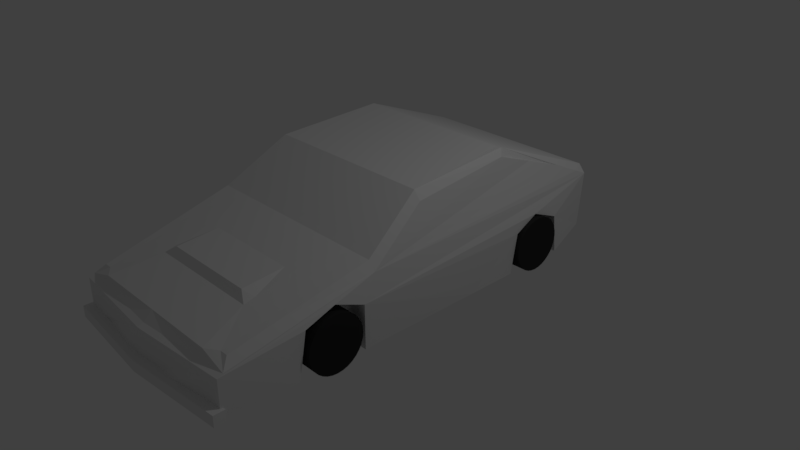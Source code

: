 # Source: Test_Car.blend  (saved by Blender 2.78.0; exported with 4.5.12 LTS)
import bpy
from mathutils import Matrix  # noqa: F401  (used for matrix-valued properties, if any)

bpy.ops.wm.read_factory_settings(use_empty=True)
scene = bpy.context.scene
scene.name = 'Scene'

# ---- collections
col_collection_1 = bpy.data.collections.new('Collection 1'); scene.collection.children.link(col_collection_1)

# ---- materials (node trees are filled in below, after node groups)
mat_material_005 = bpy.data.materials.new('Material.005')
mat_material_005.alpha_threshold = 0.0
mat_material_005.use_transparent_shadow = False
mat_material_005.diffuse_color = (0.02721, 0.02721, 0.02721, 1.0)
mat_material_005.roughness = 0.5
mat_material_004 = bpy.data.materials.new('Material.004')
mat_material_004.alpha_threshold = 0.0
mat_material_004.use_transparent_shadow = False
mat_material_004.diffuse_color = (0.03106, 0.03106, 0.03106, 1.0)
mat_material_004.roughness = 0.5

# ---- material node trees

# ---- world
world_world = bpy.data.worlds.new('World'); scene.world = world_world
world_world.color = (0.05088, 0.05088, 0.05088)
world_world.use_sun_shadow = False
world_world.sun_shadow_jitter_overblur = 0.0
world_world.cycles.sampling_method = 'MANUAL'

# ---- cameras
cam_camera = bpy.data.cameras.new('Camera')
cam_camera.clip_end = 100.0
cam_camera.lens = 35.0
cam_camera.sensor_width = 32.0
cam_camera.sensor_height = 18.0
cam_camera.ortho_scale = 7.314
cam_camera.dof.focus_distance = 0.0
cam_camera.dof.aperture_fstop = 128.0

# ---- lights
light_lamp = bpy.data.lights.new('Lamp', 'POINT')
light_lamp.transmission_factor = 0.0
light_lamp.cutoff_distance = 30.0
light_lamp.energy = 100.0
light_lamp.shadow_buffer_clip_start = 1.001
light_lamp.shadow_soft_size = 0.1
light_lamp.shadow_maximum_resolution = 0.006
light_lamp.use_absolute_resolution = True

# ---- meshes
me_plane_002 = bpy.data.meshes.new('Plane.002')
me_plane_002.from_pydata([(-0.2892, -1.512, 1.449), (-0.2892, -1.512, 1.142), (-0.3586, -1.518, 1.449), (-0.3586, -1.518, 1.142), (-0.4253, -1.539, 1.449), (-0.4253, -1.539, 1.142), (-0.4868, -1.572, 1.449), (-0.4868, -1.572, 1.142), (-0.5406, -1.616, 1.449), (-0.5406, -1.616, 1.142), (-0.5849, -1.67, 1.449), (-0.5849, -1.67, 1.142), (-0.6177, -1.731, 1.449), (-0.6177, -1.731, 1.142), (-0.6379, -1.798, 1.449), (-0.6379, -1.798, 1.142), (-0.6448, -1.867, 1.449), (-0.6448, -1.867, 1.142), (-0.6379, -1.937, 1.449), (-0.6379, -1.937, 1.142), (-0.6177, -2.003, 1.449), (-0.6177, -2.003, 1.142), (-0.5849, -2.065, 1.449), (-0.5849, -2.065, 1.142), (-0.5406, -2.119, 1.449), (-0.5406, -2.119, 1.142), (-0.4868, -2.163, 1.449), (-0.4868, -2.163, 1.142), (-0.4253, -2.196, 1.449), (-0.4253, -2.196, 1.142), (-0.3586, -2.216, 1.449), (-0.3586, -2.216, 1.142), (-0.2892, -2.223, 1.449), (-0.2892, -2.223, 1.142), (-0.2198, -2.216, 1.449), (-0.2198, -2.216, 1.142), (-0.1531, -2.196, 1.449), (-0.1531, -2.196, 1.142), (-0.09166, -2.163, 1.449), (-0.09166, -2.163, 1.142), (-0.03778, -2.119, 1.449), (-0.03778, -2.119, 1.142), (0.006444, -2.065, 1.449), (0.006444, -2.065, 1.142), (0.0393, -2.003, 1.449), (0.0393, -2.003, 1.142), (0.05954, -1.937, 1.449), (0.05954, -1.937, 1.142), (0.06637, -1.867, 1.449), (0.06637, -1.867, 1.142), (0.05954, -1.798, 1.449), (0.05954, -1.798, 1.142), (0.0393, -1.731, 1.449), (0.0393, -1.731, 1.142), (0.006443, -1.67, 1.449), (0.006443, -1.67, 1.142), (-0.03778, -1.616, 1.449), (-0.03778, -1.616, 1.142), (-0.09166, -1.572, 1.449), (-0.09166, -1.572, 1.142), (-0.1531, -1.539, 1.449), (-0.1531, -1.539, 1.142), (-0.2198, -1.518, 1.449), (-0.2198, -1.518, 1.142)], [], [(0, 1, 3, 2), (2, 3, 5, 4), (4, 5, 7, 6), (6, 7, 9, 8), (8, 9, 11, 10), (10, 11, 13, 12), (12, 13, 15, 14), (14, 15, 17, 16), (16, 17, 19, 18), (18, 19, 21, 20), (20, 21, 23, 22), (22, 23, 25, 24), (24, 25, 27, 26), (26, 27, 29, 28), (28, 29, 31, 30), (30, 31, 33, 32), (32, 33, 35, 34), (34, 35, 37, 36), (36, 37, 39, 38), (38, 39, 41, 40), (40, 41, 43, 42), (42, 43, 45, 44), (44, 45, 47, 46), (46, 47, 49, 48), (48, 49, 51, 50), (50, 51, 53, 52), (52, 53, 55, 54), (54, 55, 57, 56), (56, 57, 59, 58), (58, 59, 61, 60), (3, 1, 63, 61, 59, 57, 55, 53, 51, 49, 47, 45, 43, 41, 39, 37, 35, 33, 31, 29, 27, 25, 23, 21, 19, 17, 15, 13, 11, 9, 7, 5), (60, 61, 63, 62), (62, 63, 1, 0), (0, 2, 4, 6, 8, 10, 12, 14, 16, 18, 20, 22, 24, 26, 28, 30, 32, 34, 36, 38, 40, 42, 44, 46, 48, 50, 52, 54, 56, 58, 60, 62)])
me_plane_002.materials.append(mat_material_005)
me_plane_002.use_remesh_preserve_volume = False
me_plane_002.use_remesh_preserve_attributes = False
me_plane_002.use_mirror_vertex_groups = False
me_plane_002.update()
me_plane = bpy.data.meshes.new('Plane')
me_plane.from_pydata([(-0.5852, -3.121, 0.0), (-0.0006788, -3.303, 0.0), (-1.0, 2.409, 0.0), (-0.1818, 2.344, 0.0), (-0.5852, -3.017, 1.212), (-0.0006788, -3.199, 1.301), (-1.0, 2.409, 1.228), (-0.1818, 2.344, 1.317), (-1.501, -0.5102, 0.0), (-1.501, -0.5102, 1.152), (-1.0, 2.409, 0.8751), (-0.5852, -3.121, 0.9522), (-1.501, -0.5102, 0.7994), (-1.0, -1.308, 0.0), (-1.0, -1.308, 1.305), (-1.0, 2.409, 1.127), (-0.5852, -3.121, 0.6297), (-1.599, 0.8991, 0.0), (-1.599, 0.8991, 1.077), (-1.0, 2.409, 0.5526), (-0.5852, -3.017, 1.112), (-1.501, -0.5102, 1.052), (-1.501, -0.5102, 0.4769), (-1.599, 0.8991, 0.7248), (-1.0, -1.308, 0.9522), (-1.0, -1.308, 0.6297), (-1.599, 0.8991, 0.4023), (-1.599, 0.8991, 0.9771), (-1.0, -1.308, 1.205), (-0.0006788, 0.2249, -4.374e-08), (-0.0006788, 0.2249, 1.394), (-0.1818, 2.344, 0.8086), (-0.0006788, -3.303, 0.8086), (-0.0006788, 0.2249, 0.8086), (-0.5305, 0.992, -0.03454), (-0.5305, 0.992, 1.408), (-0.5305, 0.992, 0.7741), (-0.0006788, -2.327, -4.374e-08), (-0.0006788, -2.327, 1.394), (-0.0006788, -2.327, 0.8086), (-0.5892, -2.223, -6.946e-08), (-0.5892, -2.223, 1.394), (-0.5892, -2.223, 0.8086), (-0.7241, -1.841, -7.536e-08), (-0.7241, -1.841, 1.394), (-0.7241, -1.841, 0.8086), (-0.5992, -1.494, -6.99e-08), (-0.5992, -1.494, 1.442), (-0.5992, -1.494, 0.8086), (-0.0006788, 0.9227, 0.8086), (-0.0006788, 0.9227, 0.0), (-0.0006788, 0.9227, 1.394), (-0.6838, 1.337, 0.0), (-0.6838, 1.337, 1.394), (-0.6838, 1.337, 0.8086), (-0.0006788, 1.793, 0.0), (-0.0006788, 1.793, 1.394), (-0.0006788, 1.793, 0.8086), (-0.5222, 1.728, 0.8086), (-0.5222, 1.728, 0.0), (-0.5222, 1.728, 1.394), (-0.0006788, -1.45, -4.374e-08), (-0.0006788, -1.45, 1.394), (-0.0006788, -1.45, 0.8086), (-0.5852, -3.121, 0.2569), (-1.0, 2.409, 0.1346), (-1.501, -0.5102, 0.2174), (-1.0, -1.308, 0.2428), (-1.599, 0.8991, 0.1963), (-0.4762, -3.232, 0.0), (-0.4762, -3.128, 1.301), (-0.891, 2.409, 1.317), (-0.891, 2.409, 0.0), (-0.891, 2.409, 0.2932), (-0.891, 2.409, 0.5526), (-0.891, 2.409, 0.8751), (-0.891, 2.409, 1.127), (-1.49, 0.8991, 1.166), (-1.392, -0.5102, 1.241), (-0.891, -1.308, 1.394), (-0.4458, -3.199, 1.301), (-0.4458, -3.303, 0.0), (-0.0006788, -3.303, 0.4043), (-0.0006788, -3.199, 1.12), (-0.891, -1.308, 0.0), (-1.392, -0.5102, 0.0), (-1.49, 0.8991, 0.0), (-1.049, -1.229, 0.9372), (-1.049, -1.229, 0.0), (-1.049, -1.229, 1.29), (-1.049, -1.229, 0.6147), (-1.049, -1.229, 1.19), (-1.049, -1.229, 0.2404), (-1.446, -0.5972, 0.8161), (-1.446, -0.5972, 0.4936), (-1.446, -0.5972, 1.068), (-1.446, -0.5972, 0.2202), (-1.446, -0.5972, 0.0), (-1.446, -0.5972, 1.168), (-0.968, 2.246, 1.298), (-1.045, 2.081, 1.268), (-1.117, 1.914, 1.243), (-1.184, 1.744, 1.211), (-1.246, 1.573, 1.198), (-1.305, 1.403, 1.183), (-1.364, 1.235, 1.167), (-1.425, 1.067, 1.141), (-0.7245, -2.512, 0.0), (-0.7245, -2.443, 1.243), (-0.7245, -2.512, 0.7676), (-0.7245, -2.512, 0.6297), (-0.7245, -2.443, 1.143), (-0.7245, -2.512, 0.2522), (-0.7573, -2.368, 0.7676), (-0.8201, -2.435, 0.6297), (-0.7573, -2.308, 1.15), (-0.8201, -2.435, 0.2511), (-0.8201, -2.435, 0.0), (-0.7573, -2.308, 1.25), (-0.8668, -1.89, 0.7676), (-0.8668, -1.89, 0.6297), (-0.8668, -1.856, 1.175), (-0.8668, -1.89, 0.2474), (-0.8668, -1.89, 0.0), (-0.8668, -1.856, 1.275), (-1.566, 0.9822, 0.733), (-1.566, 0.9822, 0.0), (-1.566, 0.9822, 1.085), (-1.566, 0.9822, 0.4106), (-1.566, 0.9822, 0.9854), (-1.566, 0.9822, 0.1929), (-1.241, 1.802, 0.8147), (-1.241, 1.802, 0.4922), (-1.241, 1.802, 1.067), (-1.241, 1.802, 0.1594), (-1.241, 1.802, 0.0), (-1.241, 1.802, 1.167), (-0.1024, -3.162, 1.342), (0.04208, -3.162, 1.342), (-0.1024, -3.307, 1.342), (0.04208, -3.307, 1.342), (-0.1024, -3.272, 0.0), (0.04208, -3.272, 0.0), (-0.1024, -3.417, 0.0), (0.04208, -3.417, 0.0)], [], [(0, 107, 117, 123, 13, 88, 97, 8, 17, 126, 135, 2, 72, 86, 85, 84, 69), (4, 70, 79, 78, 77, 106, 105, 104, 103, 102, 101, 100, 99, 71, 6, 136, 127, 18, 9, 98, 89, 14, 124, 118, 108), (72, 2, 65, 19, 10, 15, 6, 71, 76, 75, 74, 73), (57, 31, 7, 56), (111, 20, 4, 108), (27, 21, 9, 18), (26, 22, 12, 23), (110, 16, 11, 109), (90, 25, 24, 87), (92, 67, 25, 90), (112, 64, 16, 110), (128, 26, 23, 125), (130, 68, 26, 128), (68, 66, 22, 26), (129, 27, 18, 127), (125, 23, 27, 129), (23, 12, 21, 27), (91, 28, 14, 89), (87, 24, 28, 91), (109, 11, 20, 111), (63, 33, 30, 62), (61, 29, 33, 63), (55, 3, 31, 57), (50, 34, 36, 49), (49, 36, 35, 51), (1, 37, 39, 32, 82), (32, 39, 38, 5, 83), (37, 40, 42, 39), (39, 42, 41, 38), (40, 43, 45, 42), (42, 45, 44, 41), (43, 46, 48, 45), (45, 48, 47, 44), (33, 49, 51, 30), (29, 50, 49, 33), (34, 52, 54, 36), (36, 54, 53, 35), (59, 55, 57, 58), (58, 57, 56, 60), (54, 58, 60, 53), (52, 59, 58, 54), (46, 61, 63, 48), (48, 63, 62, 47), (17, 8, 66, 68), (126, 17, 68, 130), (107, 0, 64, 112), (88, 13, 67, 92), (3, 72, 73, 74, 75, 76, 71, 7, 31), (69, 84, 85, 86, 72, 3, 55, 59, 52, 34, 50, 29, 61, 46, 43, 40, 37, 1, 81), (69, 81, 80, 70), (69, 70, 4, 20, 11, 16, 64, 0), (83, 5, 80, 81, 1, 82, 32), (97, 88, 92, 96), (93, 87, 91, 95), (95, 91, 89, 98), (96, 92, 90, 94), (94, 90, 87, 93), (22, 94, 93, 12), (66, 96, 94, 22), (21, 95, 98, 9), (12, 93, 95, 21), (8, 97, 96, 66), (5, 38, 41, 44, 47, 79, 70, 80), (106, 77, 78, 79, 71, 99, 100, 101, 102, 103, 104, 105), (35, 53, 60, 71, 79, 47), (62, 30, 51, 35, 47), (7, 71, 60, 56), (117, 107, 112, 116), (113, 109, 111, 115), (116, 112, 110, 114), (114, 110, 109, 113), (115, 111, 108, 118), (121, 115, 118, 124), (120, 114, 113, 119), (122, 116, 114, 120), (119, 113, 115, 121), (123, 117, 116, 122), (13, 123, 122, 67), (24, 119, 121, 28), (67, 122, 120, 25), (25, 120, 119, 24), (28, 121, 124, 14), (135, 126, 130, 134), (131, 125, 129, 133), (133, 129, 127, 136), (134, 130, 128, 132), (132, 128, 125, 131), (19, 132, 131, 10), (65, 134, 132, 19), (15, 133, 136, 6), (10, 131, 133, 15), (2, 135, 134, 65), (137, 138, 140, 139), (139, 140, 144, 143), (143, 144, 142, 141), (141, 142, 138, 137), (139, 143, 141, 137), (144, 140, 138, 142)])
_uv = me_plane.uv_layers.new(name='UVMap')
_uv.uv.foreach_set('vector', [0.2397, 0.9192, 0.2328, 0.9205, 0.2269, 0.9241, 0.2227, 0.9297, 0.2208, 0.9364, 0.2215, 0.9433, 0.2246, 0.9495, 0.2297, 0.9542, 0.2362, 0.9567, 0.2431, 0.9567, 0.2496, 0.9542, 0.2548, 0.9495, 0.2579, 0.9433, 0.2585, 0.9364, 0.2566, 0.9297, 0.2524, 0.9241, 0.2465, 0.9205, 0.2445, 0.9564, 0.2431, 0.9571, 0.2486, 0.9448, 0.2547, 0.9397, 0.2573, 0.93, 0.2569, 0.9288, 0.2564, 0.9276, 0.256, 0.9264, 0.2555, 0.9252, 0.255, 0.924, 0.2545, 0.9228, 0.2538, 0.9216, 0.2532, 0.9204, 0.2525, 0.9192, 0.2539, 0.9193, 0.2558, 0.9237, 0.2583, 0.9295, 0.2586, 0.9301, 0.256, 0.9398, 0.2554, 0.9403, 0.2505, 0.9444, 0.2499, 0.9449, 0.2482, 0.9486, 0.2468, 0.9516, 0.2463, 0.9525, 0.2397, 0.9192, 0.2302, 0.9217, 0.2233, 0.9287, 0.2207, 0.9381, 0.2233, 0.9476, 0.2302, 0.9545, 0.2397, 0.9571, 0.2491, 0.9545, 0.2561, 0.9476, 0.2586, 0.9381, 0.2561, 0.9287, 0.2491, 0.9217, 0.2586, 0.9571, 0.2207, 0.9571, 0.2207, 0.9192, 0.2586, 0.9192, 0.2247, 0.9532, 0.2278, 0.9567, 0.2269, 0.9571, 0.2238, 0.9535, 0.2331, 0.9419, 0.2326, 0.9514, 0.2316, 0.9514, 0.2321, 0.9419, 0.2586, 0.9571, 0.2207, 0.9571, 0.2207, 0.9192, 0.2586, 0.9192, 0.2586, 0.9571, 0.2207, 0.9571, 0.2207, 0.9192, 0.2586, 0.9192, 0.2236, 0.9438, 0.2239, 0.9444, 0.221, 0.9455, 0.2207, 0.9449, 0.227, 0.9427, 0.2274, 0.9432, 0.2239, 0.9444, 0.2236, 0.9438, 0.2586, 0.9571, 0.2207, 0.9571, 0.2207, 0.9192, 0.2586, 0.9192, 0.2389, 0.9413, 0.239, 0.9418, 0.2357, 0.9418, 0.2356, 0.9414, 0.2411, 0.9413, 0.2411, 0.9418, 0.239, 0.9418, 0.2389, 0.9413, 0.2586, 0.9571, 0.2207, 0.9571, 0.2207, 0.9192, 0.2586, 0.9192, 0.233, 0.9414, 0.2331, 0.9419, 0.2321, 0.9419, 0.232, 0.9414, 0.2356, 0.9414, 0.2357, 0.9418, 0.2331, 0.9419, 0.233, 0.9414, 0.2586, 0.9571, 0.2207, 0.9571, 0.2207, 0.9192, 0.2586, 0.9192, 0.2586, 0.9571, 0.2207, 0.9571, 0.2207, 0.9192, 0.2586, 0.9192, 0.2586, 0.9571, 0.2207, 0.9571, 0.2207, 0.9192, 0.2586, 0.9192, 0.2284, 0.9524, 0.2297, 0.9568, 0.2278, 0.9567, 0.2247, 0.9532, 0.2586, 0.9571, 0.2207, 0.9571, 0.2207, 0.9192, 0.2586, 0.9192, 0.2586, 0.9571, 0.2207, 0.9571, 0.2207, 0.9192, 0.2586, 0.9192, 0.2586, 0.9571, 0.2207, 0.9571, 0.2207, 0.9192, 0.2586, 0.9192, 0.2586, 0.9571, 0.2207, 0.9571, 0.2207, 0.9192, 0.2586, 0.9192, 0.2586, 0.9571, 0.2207, 0.9571, 0.2207, 0.9192, 0.2586, 0.9192, 0.2397, 0.9192, 0.2217, 0.9323, 0.2285, 0.9534, 0.2508, 0.9534, 0.2577, 0.9323, 0.2397, 0.9192, 0.2217, 0.9323, 0.2285, 0.9534, 0.2508, 0.9534, 0.2577, 0.9323, 0.2586, 0.9571, 0.2207, 0.9571, 0.2207, 0.9192, 0.2586, 0.9192, 0.2586, 0.9571, 0.2207, 0.9571, 0.2207, 0.9192, 0.2586, 0.9192, 0.2586, 0.9571, 0.2207, 0.9571, 0.2207, 0.9192, 0.2586, 0.9192, 0.2586, 0.9571, 0.2207, 0.9571, 0.2207, 0.9192, 0.2586, 0.9192, 0.2586, 0.9571, 0.2207, 0.9571, 0.2207, 0.9192, 0.2586, 0.9192, 0.2586, 0.9571, 0.2207, 0.9571, 0.2207, 0.9192, 0.2586, 0.9192, 0.2586, 0.9571, 0.2207, 0.9571, 0.2207, 0.9192, 0.2586, 0.9192, 0.2586, 0.9571, 0.2207, 0.9571, 0.2207, 0.9192, 0.2586, 0.9192, 0.2586, 0.9571, 0.2207, 0.9571, 0.2207, 0.9192, 0.2586, 0.9192, 0.2586, 0.9571, 0.2207, 0.9571, 0.2207, 0.9192, 0.2586, 0.9192, 0.2586, 0.9571, 0.2207, 0.9571, 0.2207, 0.9192, 0.2586, 0.9192, 0.2586, 0.9571, 0.2207, 0.9571, 0.2207, 0.9192, 0.2586, 0.9192, 0.2586, 0.9571, 0.2207, 0.9571, 0.2207, 0.9192, 0.2586, 0.9192, 0.2586, 0.9571, 0.2207, 0.9571, 0.2207, 0.9192, 0.2586, 0.9192, 0.2586, 0.9571, 0.2207, 0.9571, 0.2207, 0.9192, 0.2586, 0.9192, 0.2586, 0.9571, 0.2207, 0.9571, 0.2207, 0.9192, 0.2586, 0.9192, 1.071, 2.967, 1.033, 2.967, 1.033, 2.929, 1.071, 2.929, 1.056, 2.951, 1.056, 2.951, 1.054, 2.951, 1.054, 2.951, 1.071, 2.967, 1.033, 2.967, 1.033, 2.929, 1.071, 2.929, 1.071, 2.967, 1.033, 2.967, 1.033, 2.929, 1.071, 2.929, 0.2397, 0.9192, 0.2275, 0.9236, 0.221, 0.9348, 0.2233, 0.9476, 0.2332, 0.9559, 0.2461, 0.9559, 0.2561, 0.9476, 0.2583, 0.9348, 0.2518, 0.9236, 0.2397, 0.9192, 0.2335, 0.9202, 0.228, 0.9232, 0.2238, 0.9278, 0.2213, 0.9335, 0.2208, 0.9397, 0.2223, 0.9457, 0.2257, 0.9509, 0.2307, 0.9548, 0.2365, 0.9568, 0.2428, 0.9568, 0.2487, 0.9548, 0.2536, 0.9509, 0.257, 0.9457, 0.2585, 0.9397, 0.258, 0.9335, 0.2555, 0.9278, 0.2513, 0.9232, 0.2458, 0.9202, 0.2586, 0.9571, 0.2207, 0.9571, 0.2207, 0.9192, 0.2586, 0.9192, 0.2397, 0.9192, 0.2263, 0.9247, 0.2207, 0.9381, 0.2263, 0.9515, 0.2397, 0.9571, 0.2531, 0.9515, 0.2586, 0.9381, 0.2531, 0.9247, 0.2397, 0.9192, 0.2249, 0.9263, 0.2212, 0.9423, 0.2314, 0.9552, 0.2479, 0.9552, 0.2581, 0.9423, 0.2545, 0.9263, 1.195, 2.962, 1.157, 2.962, 1.157, 2.924, 1.195, 2.924, 0.1729, 0.9671, 0.1351, 0.9671, 0.1351, 0.9293, 0.1729, 0.9293, 0.2324, 0.952, 0.2312, 0.9571, 0.2302, 0.9571, 0.2314, 0.9521, 0.1729, 0.9671, 0.1351, 0.9671, 0.1351, 0.9293, 0.1729, 0.9293, 0.1729, 0.9671, 0.1351, 0.9671, 0.1351, 0.9293, 0.1729, 0.9293, 0.2586, 0.9571, 0.2207, 0.9571, 0.2207, 0.9192, 0.2586, 0.9192, 0.2586, 0.9571, 0.2207, 0.9571, 0.2207, 0.9192, 0.2586, 0.9192, 0.2326, 0.9514, 0.2324, 0.952, 0.2314, 0.9521, 0.2316, 0.9514, 0.2586, 0.9571, 0.2207, 0.9571, 0.2207, 0.9192, 0.2586, 0.9192, 1.071, 2.967, 1.033, 2.967, 1.033, 2.929, 1.071, 2.929, 0.2397, 0.9192, 0.2263, 0.9247, 0.2207, 0.9381, 0.2263, 0.9515, 0.2397, 0.9571, 0.2531, 0.9515, 0.2586, 0.9381, 0.2531, 0.9247, 0.2569, 0.9288, 0.2573, 0.93, 0.2547, 0.9397, 0.2486, 0.9448, 0.2525, 0.9192, 0.2532, 0.9204, 0.2538, 0.9216, 0.2545, 0.9228, 0.255, 0.924, 0.2555, 0.9252, 0.256, 0.9264, 0.2564, 0.9276, 0.2474, 0.9287, 0.2492, 0.9265, 0.2481, 0.9237, 0.2525, 0.9192, 0.2486, 0.9448, 0.2455, 0.9459, 0.2397, 0.9192, 0.2217, 0.9323, 0.2285, 0.9534, 0.2508, 0.9534, 0.2577, 0.9323, 0.2456, 0.9192, 0.2525, 0.9192, 0.2481, 0.9237, 0.2431, 0.9228, 1.071, 2.967, 1.033, 2.967, 1.033, 2.929, 1.071, 2.929, 0.2278, 0.9515, 0.2284, 0.9524, 0.2247, 0.9532, 0.224, 0.9524, 0.2586, 0.9571, 0.2207, 0.9571, 0.2207, 0.9192, 0.2586, 0.9192, 0.2586, 0.9571, 0.2207, 0.9571, 0.2207, 0.9192, 0.2586, 0.9192, 0.224, 0.9524, 0.2247, 0.9532, 0.2238, 0.9535, 0.2231, 0.9527, 0.2216, 0.9496, 0.224, 0.9524, 0.2231, 0.9527, 0.2207, 0.9499, 0.2267, 0.9481, 0.2292, 0.9514, 0.2278, 0.9515, 0.2255, 0.9485, 0.2586, 0.9571, 0.2207, 0.9571, 0.2207, 0.9192, 0.2586, 0.9192, 0.2255, 0.9485, 0.2278, 0.9515, 0.224, 0.9524, 0.2216, 0.9496, 1.071, 2.967, 1.033, 2.967, 1.033, 2.929, 1.071, 2.929, 1.071, 2.967, 1.033, 2.967, 1.033, 2.929, 1.071, 2.929, 0.2586, 0.9571, 0.2207, 0.9571, 0.2207, 0.9192, 0.2586, 0.9192, 0.2274, 0.9432, 0.2302, 0.9469, 0.2267, 0.9481, 0.2239, 0.9444, 0.2239, 0.9444, 0.2267, 0.9481, 0.2255, 0.9485, 0.221, 0.9455, 0.2586, 0.9571, 0.2207, 0.9571, 0.2207, 0.9192, 0.2586, 0.9192, 1.159, 2.976, 1.159, 2.981, 1.157, 2.981, 1.157, 2.976, 0.1388, 0.9467, 0.1398, 0.9514, 0.1373, 0.9515, 0.1362, 0.9467, 0.232, 0.9367, 0.233, 0.9414, 0.232, 0.9414, 0.2309, 0.9367, 0.1454, 0.9467, 0.1453, 0.9514, 0.1431, 0.9514, 0.1421, 0.9467, 0.1421, 0.9467, 0.1431, 0.9514, 0.1398, 0.9514, 0.1388, 0.9467, 0.237, 0.9331, 0.2378, 0.9366, 0.2345, 0.9366, 0.2338, 0.9332, 0.2586, 0.9571, 0.2207, 0.9571, 0.2207, 0.9192, 0.2586, 0.9192, 0.2312, 0.9332, 0.232, 0.9367, 0.2309, 0.9367, 0.2302, 0.9332, 0.2338, 0.9332, 0.2345, 0.9366, 0.232, 0.9367, 0.2312, 0.9332, 1.071, 2.967, 1.033, 2.967, 1.033, 2.929, 1.071, 2.929, 0.2302, 0.9427, 0.2287, 0.9427, 0.2287, 0.9417, 0.2302, 0.9417, 0.2586, 0.9571, 0.2207, 0.9571, 0.2207, 0.9192, 0.2586, 0.9192, 0.2586, 0.9571, 0.2207, 0.9571, 0.2207, 0.9192, 0.2586, 0.9192, 0.2586, 0.9571, 0.2207, 0.9571, 0.2207, 0.9192, 0.2586, 0.9192, 0.2586, 0.9571, 0.2207, 0.9571, 0.2207, 0.9192, 0.2586, 0.9192, 0.2586, 0.9571, 0.2207, 0.9571, 0.2207, 0.9192, 0.2586, 0.9192])
me_plane.use_remesh_preserve_volume = False
me_plane.use_remesh_preserve_attributes = False
me_plane.use_mirror_vertex_groups = False
me_plane.update()
me_plane_004 = bpy.data.meshes.new('Plane.004')
me_plane_004.from_pydata([(-0.2892, 1.749, 1.443), (-0.2892, 1.749, 1.137), (-0.3586, 1.742, 1.443), (-0.3586, 1.742, 1.137), (-0.4253, 1.722, 1.443), (-0.4253, 1.722, 1.137), (-0.4868, 1.689, 1.443), (-0.4868, 1.689, 1.137), (-0.5406, 1.645, 1.443), (-0.5406, 1.645, 1.137), (-0.5849, 1.591, 1.443), (-0.5849, 1.591, 1.137), (-0.6177, 1.529, 1.443), (-0.6177, 1.529, 1.137), (-0.6379, 1.463, 1.443), (-0.6379, 1.463, 1.137), (-0.6448, 1.393, 1.443), (-0.6448, 1.393, 1.137), (-0.6379, 1.324, 1.443), (-0.6379, 1.324, 1.137), (-0.6177, 1.257, 1.443), (-0.6177, 1.257, 1.137), (-0.5849, 1.196, 1.443), (-0.5849, 1.196, 1.137), (-0.5406, 1.142, 1.443), (-0.5406, 1.142, 1.137), (-0.4868, 1.098, 1.443), (-0.4868, 1.098, 1.137), (-0.4253, 1.065, 1.443), (-0.4253, 1.065, 1.137), (-0.3586, 1.045, 1.443), (-0.3586, 1.045, 1.137), (-0.2892, 1.038, 1.443), (-0.2892, 1.038, 1.137), (-0.2198, 1.045, 1.443), (-0.2198, 1.045, 1.137), (-0.1531, 1.065, 1.443), (-0.1531, 1.065, 1.137), (-0.09166, 1.098, 1.443), (-0.09166, 1.098, 1.137), (-0.03778, 1.142, 1.443), (-0.03778, 1.142, 1.137), (0.006444, 1.196, 1.443), (0.006444, 1.196, 1.137), (0.0393, 1.257, 1.443), (0.0393, 1.257, 1.137), (0.05954, 1.324, 1.443), (0.05954, 1.324, 1.137), (0.06637, 1.393, 1.443), (0.06637, 1.393, 1.137), (0.05954, 1.463, 1.443), (0.05954, 1.463, 1.137), (0.0393, 1.529, 1.443), (0.0393, 1.529, 1.137), (0.006443, 1.591, 1.443), (0.006443, 1.591, 1.137), (-0.03778, 1.645, 1.443), (-0.03778, 1.645, 1.137), (-0.09166, 1.689, 1.443), (-0.09166, 1.689, 1.137), (-0.1531, 1.722, 1.443), (-0.1531, 1.722, 1.137), (-0.2198, 1.742, 1.443), (-0.2198, 1.742, 1.137)], [], [(0, 1, 3, 2), (2, 3, 5, 4), (4, 5, 7, 6), (6, 7, 9, 8), (8, 9, 11, 10), (10, 11, 13, 12), (12, 13, 15, 14), (14, 15, 17, 16), (16, 17, 19, 18), (18, 19, 21, 20), (20, 21, 23, 22), (22, 23, 25, 24), (24, 25, 27, 26), (26, 27, 29, 28), (28, 29, 31, 30), (30, 31, 33, 32), (32, 33, 35, 34), (34, 35, 37, 36), (36, 37, 39, 38), (38, 39, 41, 40), (40, 41, 43, 42), (42, 43, 45, 44), (44, 45, 47, 46), (46, 47, 49, 48), (48, 49, 51, 50), (50, 51, 53, 52), (52, 53, 55, 54), (54, 55, 57, 56), (56, 57, 59, 58), (58, 59, 61, 60), (3, 1, 63, 61, 59, 57, 55, 53, 51, 49, 47, 45, 43, 41, 39, 37, 35, 33, 31, 29, 27, 25, 23, 21, 19, 17, 15, 13, 11, 9, 7, 5), (60, 61, 63, 62), (62, 63, 1, 0), (0, 2, 4, 6, 8, 10, 12, 14, 16, 18, 20, 22, 24, 26, 28, 30, 32, 34, 36, 38, 40, 42, 44, 46, 48, 50, 52, 54, 56, 58, 60, 62)])
me_plane_004.materials.append(mat_material_004)
me_plane_004.use_remesh_preserve_volume = False
me_plane_004.use_remesh_preserve_attributes = False
me_plane_004.use_mirror_vertex_groups = False
me_plane_004.update()

# ---- objects
ob_wheels_1 = bpy.data.objects.new('Wheels 1', me_plane_002)
ob_plane = bpy.data.objects.new('Plane', me_plane)
ob_lamp = bpy.data.objects.new('Lamp', light_lamp)
ob_camera = bpy.data.objects.new('Camera', cam_camera)
ob_plane_002 = bpy.data.objects.new('Plane.002', me_plane_004)

# ---- transforms, parenting, visibility, modifiers, constraints
ob_wheels_1.location = (0.19, -0.01479, 0.0)
ob_wheels_1.rotation_euler = (0.0, 1.571, 0.0)
ob_wheels_1.hide_viewport = True
ob_wheels_1.hide_select = True
ob_wheels_1.lineart.crease_threshold = 0.0
_m = ob_wheels_1.modifiers.new('Mirror', 'MIRROR')
_m.use_axis = (False, False, True)
_m.use_clip = True
ob_plane.location = (0.19, 0.0, 0.0)
ob_plane.rotation_euler = (0.0, 1.571, 0.0)
ob_plane.lineart.crease_threshold = 0.0
_m = ob_plane.modifiers.new('Mirror', 'MIRROR')
_m.use_axis = (False, False, True)
_m.use_clip = True
ob_lamp.location = (4.076, 1.005, 5.904)
ob_lamp.rotation_euler = (0.6503, 0.05522, 1.866)
ob_lamp.lock_rotations_4d = False
ob_lamp.empty_display_type = 'ARROWS'
ob_lamp.color = (0.0, 0.0, 0.0, 0.0)
ob_lamp.lineart.crease_threshold = 0.0
ob_camera.location = (7.481, -6.508, 5.344)
ob_camera.rotation_euler = (1.109, 0.0, 0.8149)
ob_camera.lock_rotations_4d = False
ob_camera.empty_display_type = 'ARROWS'
ob_camera.color = (0.0, 0.0, 0.0, 0.0)
ob_camera.display_type = 'WIRE'
ob_camera.lineart.crease_threshold = 0.0
ob_plane_002.location = (0.2, -0.06177, 0.0)
ob_plane_002.rotation_euler = (0.0, 1.571, 0.0)
ob_plane_002.hide_viewport = True
ob_plane_002.lineart.crease_threshold = 0.0
_m = ob_plane_002.modifiers.new('Mirror', 'MIRROR')
_m.use_axis = (False, False, True)
_m.use_clip = True

# ---- collection membership
col_collection_1.objects.link(ob_wheels_1)
col_collection_1.objects.link(ob_plane)
col_collection_1.objects.link(ob_lamp)
col_collection_1.objects.link(ob_camera)
col_collection_1.objects.link(ob_plane_002)

# ---- scene / render settings (as saved in the file)
scene.camera = ob_camera
scene.frame_start = 1; scene.frame_end = 250; scene.frame_set(5)
scene.render.engine = 'BLENDER_EEVEE_NEXT'
scene.render.resolution_percentage = 50
scene.render.dither_intensity = 0.0
scene.cycles.use_denoising = False
scene.cycles.samples = 128
scene.cycles.sampling_pattern = 'TABULATED_SOBOL'
scene.cycles.light_sampling_threshold = 0.0
scene.cycles.use_adaptive_sampling = False
scene.cycles.use_light_tree = False
scene.cycles.blur_glossy = 0.0
scene.cycles.sample_clamp_indirect = 0.0
scene.view_settings.view_transform = 'Standard'
bpy.context.view_layer.update()
